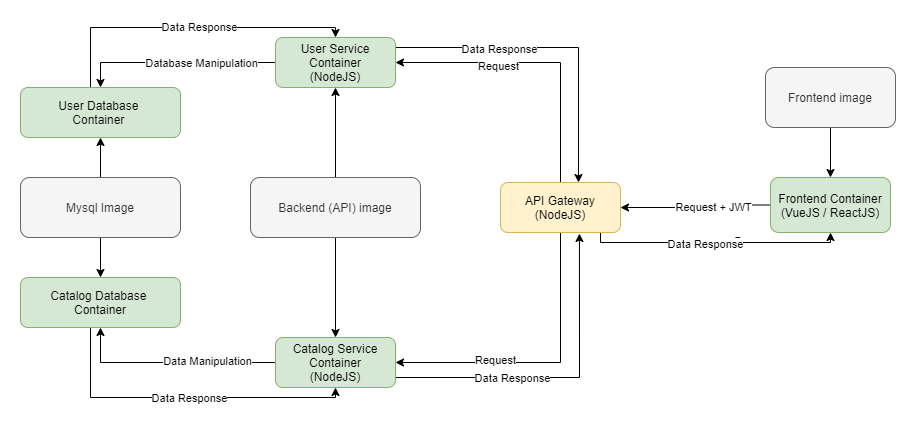

The diagram above was exported from draw.io. Its source (the exported page's mxGraphModel, read from the mxfile embedded in the PNG):
<mxGraphModel dx="1382" dy="772" grid="1" gridSize="10" guides="1" tooltips="1" connect="1" arrows="1" fold="1" page="1" pageScale="1" pageWidth="850" pageHeight="1100" math="0" shadow="0">
  <root>
    <mxCell id="0" />
    <mxCell id="1" parent="0" />
    <mxCell id="TQ7hVCkdzY--Tafgl5E1-12" style="edgeStyle=orthogonalEdgeStyle;rounded=0;orthogonalLoop=1;jettySize=auto;html=1;entryX=0.5;entryY=1;entryDx=0;entryDy=0;" edge="1" parent="1" source="hT_apIxF4W-nP6PIePsv-1" target="hT_apIxF4W-nP6PIePsv-2">
      <mxGeometry relative="1" as="geometry" />
    </mxCell>
    <mxCell id="TQ7hVCkdzY--Tafgl5E1-13" style="edgeStyle=orthogonalEdgeStyle;rounded=0;orthogonalLoop=1;jettySize=auto;html=1;entryX=0.5;entryY=0;entryDx=0;entryDy=0;" edge="1" parent="1" source="hT_apIxF4W-nP6PIePsv-1" target="hT_apIxF4W-nP6PIePsv-9">
      <mxGeometry relative="1" as="geometry" />
    </mxCell>
    <mxCell id="hT_apIxF4W-nP6PIePsv-1" value="Mysql Image" style="rounded=1;whiteSpace=wrap;html=1;fillColor=#f5f5f5;strokeColor=#666666;fontColor=#333333;" parent="1" vertex="1">
      <mxGeometry x="40" y="360" width="160" height="60" as="geometry" />
    </mxCell>
    <mxCell id="TQ7hVCkdzY--Tafgl5E1-19" style="edgeStyle=orthogonalEdgeStyle;rounded=0;orthogonalLoop=1;jettySize=auto;html=1;entryX=0.5;entryY=0;entryDx=0;entryDy=0;" edge="1" parent="1" source="hT_apIxF4W-nP6PIePsv-2" target="hT_apIxF4W-nP6PIePsv-5">
      <mxGeometry relative="1" as="geometry">
        <Array as="points">
          <mxPoint x="110" y="210" />
          <mxPoint x="355" y="210" />
        </Array>
      </mxGeometry>
    </mxCell>
    <mxCell id="TQ7hVCkdzY--Tafgl5E1-25" value="Data Response" style="edgeLabel;html=1;align=center;verticalAlign=middle;resizable=0;points=[];" vertex="1" connectable="0" parent="TQ7hVCkdzY--Tafgl5E1-19">
      <mxGeometry x="0.0667" y="1" relative="1" as="geometry">
        <mxPoint as="offset" />
      </mxGeometry>
    </mxCell>
    <mxCell id="hT_apIxF4W-nP6PIePsv-2" value="User Database &lt;br&gt;Container&amp;nbsp;" style="rounded=1;whiteSpace=wrap;html=1;fillColor=#d5e8d4;strokeColor=#82b366;" parent="1" vertex="1">
      <mxGeometry x="40" y="270" width="160" height="50" as="geometry" />
    </mxCell>
    <mxCell id="TQ7hVCkdzY--Tafgl5E1-10" style="edgeStyle=orthogonalEdgeStyle;rounded=0;orthogonalLoop=1;jettySize=auto;html=1;entryX=0.5;entryY=1;entryDx=0;entryDy=0;" edge="1" parent="1" source="hT_apIxF4W-nP6PIePsv-3" target="hT_apIxF4W-nP6PIePsv-5">
      <mxGeometry relative="1" as="geometry" />
    </mxCell>
    <mxCell id="TQ7hVCkdzY--Tafgl5E1-11" style="edgeStyle=orthogonalEdgeStyle;rounded=0;orthogonalLoop=1;jettySize=auto;html=1;entryX=0.5;entryY=0;entryDx=0;entryDy=0;" edge="1" parent="1" source="hT_apIxF4W-nP6PIePsv-3" target="hT_apIxF4W-nP6PIePsv-11">
      <mxGeometry relative="1" as="geometry" />
    </mxCell>
    <mxCell id="hT_apIxF4W-nP6PIePsv-3" value="Backend (API) image" style="rounded=1;whiteSpace=wrap;html=1;fillColor=#f5f5f5;strokeColor=#666666;fontColor=#333333;" parent="1" vertex="1">
      <mxGeometry x="270" y="360" width="170" height="60" as="geometry" />
    </mxCell>
    <mxCell id="TQ7hVCkdzY--Tafgl5E1-16" style="edgeStyle=orthogonalEdgeStyle;rounded=0;orthogonalLoop=1;jettySize=auto;html=1;entryX=0.5;entryY=0;entryDx=0;entryDy=0;" edge="1" parent="1" source="hT_apIxF4W-nP6PIePsv-5" target="hT_apIxF4W-nP6PIePsv-2">
      <mxGeometry relative="1" as="geometry" />
    </mxCell>
    <mxCell id="TQ7hVCkdzY--Tafgl5E1-29" value="Database Manipulation" style="edgeLabel;html=1;align=center;verticalAlign=middle;resizable=0;points=[];" vertex="1" connectable="0" parent="TQ7hVCkdzY--Tafgl5E1-16">
      <mxGeometry x="-0.48" y="1" relative="1" as="geometry">
        <mxPoint x="-23" y="-1" as="offset" />
      </mxGeometry>
    </mxCell>
    <mxCell id="TQ7hVCkdzY--Tafgl5E1-22" style="edgeStyle=orthogonalEdgeStyle;rounded=0;orthogonalLoop=1;jettySize=auto;html=1;entryX=0.65;entryY=0;entryDx=0;entryDy=0;entryPerimeter=0;" edge="1" parent="1" source="hT_apIxF4W-nP6PIePsv-5" target="hT_apIxF4W-nP6PIePsv-12">
      <mxGeometry relative="1" as="geometry">
        <Array as="points">
          <mxPoint x="598" y="230" />
        </Array>
      </mxGeometry>
    </mxCell>
    <mxCell id="TQ7hVCkdzY--Tafgl5E1-32" value="Data Response" style="edgeLabel;html=1;align=center;verticalAlign=middle;resizable=0;points=[];" vertex="1" connectable="0" parent="TQ7hVCkdzY--Tafgl5E1-22">
      <mxGeometry x="-0.3522" y="-1" relative="1" as="geometry">
        <mxPoint as="offset" />
      </mxGeometry>
    </mxCell>
    <mxCell id="hT_apIxF4W-nP6PIePsv-5" value="User Service Container&lt;br&gt;(NodeJS)" style="rounded=1;whiteSpace=wrap;html=1;fillColor=#d5e8d4;strokeColor=#82b366;" parent="1" vertex="1">
      <mxGeometry x="295" y="220" width="120" height="50" as="geometry" />
    </mxCell>
    <mxCell id="TQ7hVCkdzY--Tafgl5E1-18" style="edgeStyle=orthogonalEdgeStyle;rounded=0;orthogonalLoop=1;jettySize=auto;html=1;entryX=0.5;entryY=0;entryDx=0;entryDy=0;" edge="1" parent="1" source="hT_apIxF4W-nP6PIePsv-7" target="hT_apIxF4W-nP6PIePsv-8">
      <mxGeometry relative="1" as="geometry" />
    </mxCell>
    <mxCell id="hT_apIxF4W-nP6PIePsv-7" value="Frontend image" style="rounded=1;whiteSpace=wrap;html=1;fillColor=#f5f5f5;strokeColor=#666666;fontColor=#333333;" parent="1" vertex="1">
      <mxGeometry x="785" y="250" width="130" height="60" as="geometry" />
    </mxCell>
    <mxCell id="TQ7hVCkdzY--Tafgl5E1-6" style="edgeStyle=orthogonalEdgeStyle;rounded=0;orthogonalLoop=1;jettySize=auto;html=1;entryX=1;entryY=0.5;entryDx=0;entryDy=0;" edge="1" parent="1" source="hT_apIxF4W-nP6PIePsv-8" target="hT_apIxF4W-nP6PIePsv-12">
      <mxGeometry relative="1" as="geometry" />
    </mxCell>
    <mxCell id="TQ7hVCkdzY--Tafgl5E1-7" value="Request + JWT" style="edgeLabel;html=1;align=center;verticalAlign=middle;resizable=0;points=[];" vertex="1" connectable="0" parent="TQ7hVCkdzY--Tafgl5E1-6">
      <mxGeometry x="-0.2333" y="2" relative="1" as="geometry">
        <mxPoint as="offset" />
      </mxGeometry>
    </mxCell>
    <mxCell id="hT_apIxF4W-nP6PIePsv-8" value="Frontend Container&lt;br&gt;(VueJS / ReactJS)" style="rounded=1;whiteSpace=wrap;html=1;fillColor=#d5e8d4;strokeColor=#82b366;" parent="1" vertex="1">
      <mxGeometry x="790" y="360" width="120" height="55" as="geometry" />
    </mxCell>
    <mxCell id="TQ7hVCkdzY--Tafgl5E1-20" style="edgeStyle=orthogonalEdgeStyle;rounded=0;orthogonalLoop=1;jettySize=auto;html=1;entryX=0.5;entryY=1;entryDx=0;entryDy=0;" edge="1" parent="1" source="hT_apIxF4W-nP6PIePsv-9" target="hT_apIxF4W-nP6PIePsv-11">
      <mxGeometry relative="1" as="geometry">
        <Array as="points">
          <mxPoint x="110" y="580" />
          <mxPoint x="355" y="580" />
        </Array>
      </mxGeometry>
    </mxCell>
    <mxCell id="TQ7hVCkdzY--Tafgl5E1-26" value="Data Response" style="edgeLabel;html=1;align=center;verticalAlign=middle;resizable=0;points=[];" vertex="1" connectable="0" parent="TQ7hVCkdzY--Tafgl5E1-20">
      <mxGeometry x="0.0338" y="-5" relative="1" as="geometry">
        <mxPoint y="-5" as="offset" />
      </mxGeometry>
    </mxCell>
    <mxCell id="hT_apIxF4W-nP6PIePsv-9" value="Catalog Database &lt;br&gt;Container" style="rounded=1;whiteSpace=wrap;html=1;fillColor=#d5e8d4;strokeColor=#82b366;" parent="1" vertex="1">
      <mxGeometry x="40" y="460" width="160" height="50" as="geometry" />
    </mxCell>
    <mxCell id="TQ7hVCkdzY--Tafgl5E1-15" style="edgeStyle=orthogonalEdgeStyle;rounded=0;orthogonalLoop=1;jettySize=auto;html=1;" edge="1" parent="1" source="hT_apIxF4W-nP6PIePsv-11" target="hT_apIxF4W-nP6PIePsv-9">
      <mxGeometry relative="1" as="geometry" />
    </mxCell>
    <mxCell id="TQ7hVCkdzY--Tafgl5E1-30" value="Data Manipulation" style="edgeLabel;html=1;align=center;verticalAlign=middle;resizable=0;points=[];" vertex="1" connectable="0" parent="TQ7hVCkdzY--Tafgl5E1-15">
      <mxGeometry x="-0.3429" y="-2" relative="1" as="geometry">
        <mxPoint as="offset" />
      </mxGeometry>
    </mxCell>
    <mxCell id="TQ7hVCkdzY--Tafgl5E1-23" style="edgeStyle=orthogonalEdgeStyle;rounded=0;orthogonalLoop=1;jettySize=auto;html=1;entryX=0.658;entryY=1.02;entryDx=0;entryDy=0;entryPerimeter=0;" edge="1" parent="1" source="hT_apIxF4W-nP6PIePsv-11" target="hT_apIxF4W-nP6PIePsv-12">
      <mxGeometry relative="1" as="geometry">
        <Array as="points">
          <mxPoint x="599" y="560" />
        </Array>
      </mxGeometry>
    </mxCell>
    <mxCell id="TQ7hVCkdzY--Tafgl5E1-31" value="Data Response" style="edgeLabel;html=1;align=center;verticalAlign=middle;resizable=0;points=[];" vertex="1" connectable="0" parent="TQ7hVCkdzY--Tafgl5E1-23">
      <mxGeometry x="-0.2927" relative="1" as="geometry">
        <mxPoint as="offset" />
      </mxGeometry>
    </mxCell>
    <mxCell id="hT_apIxF4W-nP6PIePsv-11" value="Catalog Service Container&lt;br&gt;(NodeJS)" style="rounded=1;whiteSpace=wrap;html=1;fillColor=#d5e8d4;strokeColor=#82b366;" parent="1" vertex="1">
      <mxGeometry x="295" y="520" width="120" height="50" as="geometry" />
    </mxCell>
    <mxCell id="TQ7hVCkdzY--Tafgl5E1-8" style="edgeStyle=orthogonalEdgeStyle;rounded=0;orthogonalLoop=1;jettySize=auto;html=1;entryX=1;entryY=0.5;entryDx=0;entryDy=0;" edge="1" parent="1" source="hT_apIxF4W-nP6PIePsv-12" target="hT_apIxF4W-nP6PIePsv-11">
      <mxGeometry relative="1" as="geometry">
        <Array as="points">
          <mxPoint x="580" y="545" />
        </Array>
      </mxGeometry>
    </mxCell>
    <mxCell id="TQ7hVCkdzY--Tafgl5E1-28" value="Request" style="edgeLabel;html=1;align=center;verticalAlign=middle;resizable=0;points=[];" vertex="1" connectable="0" parent="TQ7hVCkdzY--Tafgl5E1-8">
      <mxGeometry x="0.3288" y="-3" relative="1" as="geometry">
        <mxPoint as="offset" />
      </mxGeometry>
    </mxCell>
    <mxCell id="TQ7hVCkdzY--Tafgl5E1-17" style="edgeStyle=orthogonalEdgeStyle;rounded=0;orthogonalLoop=1;jettySize=auto;html=1;entryX=1;entryY=0.5;entryDx=0;entryDy=0;" edge="1" parent="1" source="hT_apIxF4W-nP6PIePsv-12" target="hT_apIxF4W-nP6PIePsv-5">
      <mxGeometry relative="1" as="geometry">
        <Array as="points">
          <mxPoint x="580" y="245" />
        </Array>
      </mxGeometry>
    </mxCell>
    <mxCell id="TQ7hVCkdzY--Tafgl5E1-27" value="Request" style="edgeLabel;html=1;align=center;verticalAlign=middle;resizable=0;points=[];" vertex="1" connectable="0" parent="TQ7hVCkdzY--Tafgl5E1-17">
      <mxGeometry x="0.2842" y="3" relative="1" as="geometry">
        <mxPoint as="offset" />
      </mxGeometry>
    </mxCell>
    <mxCell id="TQ7hVCkdzY--Tafgl5E1-24" style="edgeStyle=orthogonalEdgeStyle;rounded=0;orthogonalLoop=1;jettySize=auto;html=1;entryX=0.5;entryY=1;entryDx=0;entryDy=0;" edge="1" parent="1" source="hT_apIxF4W-nP6PIePsv-12" target="hT_apIxF4W-nP6PIePsv-8">
      <mxGeometry relative="1" as="geometry">
        <Array as="points">
          <mxPoint x="620" y="425" />
          <mxPoint x="850" y="425" />
        </Array>
      </mxGeometry>
    </mxCell>
    <mxCell id="TQ7hVCkdzY--Tafgl5E1-33" value="D" style="edgeLabel;html=1;align=center;verticalAlign=middle;resizable=0;points=[];" vertex="1" connectable="0" parent="TQ7hVCkdzY--Tafgl5E1-24">
      <mxGeometry x="0.1769" y="2" relative="1" as="geometry">
        <mxPoint as="offset" />
      </mxGeometry>
    </mxCell>
    <mxCell id="TQ7hVCkdzY--Tafgl5E1-35" value="Data Response" style="edgeLabel;html=1;align=center;verticalAlign=middle;resizable=0;points=[];" vertex="1" connectable="0" parent="TQ7hVCkdzY--Tafgl5E1-24">
      <mxGeometry x="0.2308" y="-1" relative="1" as="geometry">
        <mxPoint x="-40" as="offset" />
      </mxGeometry>
    </mxCell>
    <mxCell id="hT_apIxF4W-nP6PIePsv-12" value="API Gateway&lt;br&gt;(NodeJS)" style="rounded=1;whiteSpace=wrap;html=1;fillColor=#fff2cc;strokeColor=#d6b656;" parent="1" vertex="1">
      <mxGeometry x="520" y="365" width="120" height="50" as="geometry" />
    </mxCell>
  </root>
</mxGraphModel>